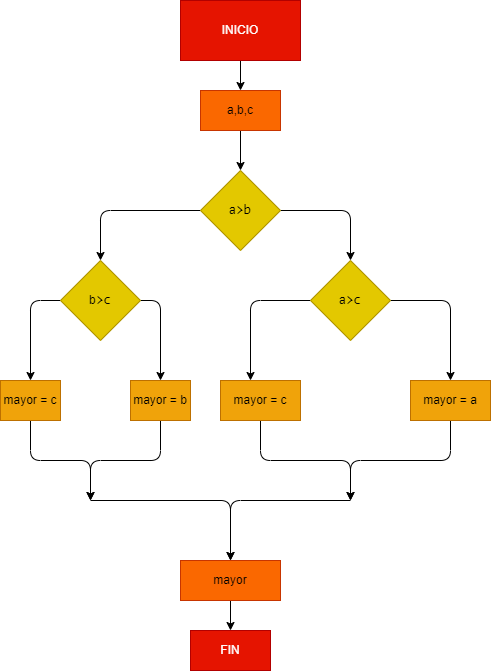

The diagram above was exported from draw.io. Its source (the exported page's mxGraphModel, read from the mxfile embedded in the PNG):
<mxGraphModel dx="564" dy="431" grid="1" gridSize="10" guides="1" tooltips="1" connect="1" arrows="1" fold="1" page="1" pageScale="1" pageWidth="827" pageHeight="1169" math="0" shadow="0">
  <root>
    <mxCell id="0" />
    <mxCell id="1" parent="0" />
    <mxCell id="6" style="edgeStyle=none;html=1;exitX=0.5;exitY=1;exitDx=0;exitDy=0;entryX=0.5;entryY=0;entryDx=0;entryDy=0;" edge="1" parent="1" source="2" target="3">
      <mxGeometry relative="1" as="geometry" />
    </mxCell>
    <mxCell id="2" value="INICIO" style="rounded=0;whiteSpace=wrap;html=1;fillColor=#e51400;fontColor=#ffffff;strokeColor=#B20000;" vertex="1" parent="1">
      <mxGeometry x="230" y="60" width="120" height="60" as="geometry" />
    </mxCell>
    <mxCell id="5" value="" style="edgeStyle=none;html=1;" edge="1" parent="1" source="3" target="4">
      <mxGeometry relative="1" as="geometry" />
    </mxCell>
    <mxCell id="3" value="a,b,c" style="rounded=0;whiteSpace=wrap;html=1;fillColor=#fa6800;fontColor=#000000;strokeColor=#C73500;" vertex="1" parent="1">
      <mxGeometry x="250" y="150" width="80" height="40" as="geometry" />
    </mxCell>
    <mxCell id="7" style="edgeStyle=none;html=1;exitX=1;exitY=0.5;exitDx=0;exitDy=0;" edge="1" parent="1" source="4">
      <mxGeometry relative="1" as="geometry">
        <mxPoint x="400" y="320" as="targetPoint" />
        <Array as="points">
          <mxPoint x="400" y="270" />
        </Array>
      </mxGeometry>
    </mxCell>
    <mxCell id="8" style="edgeStyle=none;html=1;exitX=0;exitY=0.5;exitDx=0;exitDy=0;entryX=0.5;entryY=0;entryDx=0;entryDy=0;" edge="1" parent="1" source="4" target="14">
      <mxGeometry relative="1" as="geometry">
        <mxPoint x="180" y="320" as="targetPoint" />
        <Array as="points">
          <mxPoint x="150" y="270" />
        </Array>
      </mxGeometry>
    </mxCell>
    <mxCell id="4" value="a&lt;span style=&quot;font-family: &amp;#34;consolas&amp;#34; , &amp;#34;courier new&amp;#34; , monospace ; font-size: 14px&quot;&gt;&amp;gt;b&lt;/span&gt;" style="rhombus;whiteSpace=wrap;html=1;rounded=0;fillColor=#e3c800;fontColor=#000000;strokeColor=#B09500;" vertex="1" parent="1">
      <mxGeometry x="250" y="230" width="80" height="80" as="geometry" />
    </mxCell>
    <mxCell id="10" style="edgeStyle=none;html=1;" edge="1" parent="1" source="9">
      <mxGeometry relative="1" as="geometry">
        <mxPoint x="500" y="440" as="targetPoint" />
        <Array as="points">
          <mxPoint x="500" y="360" />
        </Array>
      </mxGeometry>
    </mxCell>
    <mxCell id="11" style="edgeStyle=none;html=1;exitX=0;exitY=0.5;exitDx=0;exitDy=0;" edge="1" parent="1" source="9">
      <mxGeometry relative="1" as="geometry">
        <mxPoint x="300" y="440" as="targetPoint" />
        <Array as="points">
          <mxPoint x="300" y="360" />
        </Array>
      </mxGeometry>
    </mxCell>
    <mxCell id="9" value="a&lt;span style=&quot;font-family: &amp;#34;consolas&amp;#34; , &amp;#34;courier new&amp;#34; , monospace ; font-size: 14px&quot;&gt;&amp;gt;c&lt;/span&gt;" style="rhombus;whiteSpace=wrap;html=1;fillColor=#e3c800;fontColor=#000000;strokeColor=#B09500;" vertex="1" parent="1">
      <mxGeometry x="360" y="320" width="80" height="80" as="geometry" />
    </mxCell>
    <mxCell id="23" style="edgeStyle=none;html=1;exitX=0.5;exitY=1;exitDx=0;exitDy=0;fontColor=#FFFFFF;" edge="1" parent="1" source="12">
      <mxGeometry relative="1" as="geometry">
        <mxPoint x="400" y="560" as="targetPoint" />
        <Array as="points">
          <mxPoint x="500" y="520" />
          <mxPoint x="400" y="520" />
        </Array>
      </mxGeometry>
    </mxCell>
    <mxCell id="12" value="mayor = a" style="rounded=0;whiteSpace=wrap;html=1;fillColor=#f0a30a;fontColor=#000000;strokeColor=#BD7000;" vertex="1" parent="1">
      <mxGeometry x="460" y="440" width="80" height="40" as="geometry" />
    </mxCell>
    <mxCell id="22" style="edgeStyle=none;html=1;exitX=0.5;exitY=1;exitDx=0;exitDy=0;fontColor=#FFFFFF;" edge="1" parent="1" source="13">
      <mxGeometry relative="1" as="geometry">
        <mxPoint x="400" y="560" as="targetPoint" />
        <Array as="points">
          <mxPoint x="310" y="520" />
          <mxPoint x="400" y="520" />
        </Array>
      </mxGeometry>
    </mxCell>
    <mxCell id="13" value="mayor = c" style="rounded=0;whiteSpace=wrap;html=1;fillColor=#f0a30a;fontColor=#000000;strokeColor=#BD7000;" vertex="1" parent="1">
      <mxGeometry x="270" y="440" width="80" height="40" as="geometry" />
    </mxCell>
    <mxCell id="15" style="edgeStyle=none;html=1;exitX=1;exitY=0.5;exitDx=0;exitDy=0;fontColor=#FFFFFF;" edge="1" parent="1" source="14">
      <mxGeometry relative="1" as="geometry">
        <mxPoint x="210" y="440" as="targetPoint" />
        <Array as="points">
          <mxPoint x="210" y="360" />
        </Array>
      </mxGeometry>
    </mxCell>
    <mxCell id="16" style="edgeStyle=none;html=1;exitX=0;exitY=0.5;exitDx=0;exitDy=0;fontColor=#FFFFFF;" edge="1" parent="1" source="14">
      <mxGeometry relative="1" as="geometry">
        <mxPoint x="80" y="440" as="targetPoint" />
        <Array as="points">
          <mxPoint x="80" y="360" />
        </Array>
      </mxGeometry>
    </mxCell>
    <mxCell id="14" value="b&lt;font face=&quot;Consolas, Courier New, monospace&quot;&gt;&lt;span style=&quot;font-size: 14px&quot;&gt;&amp;gt;c&lt;/span&gt;&lt;/font&gt;" style="rhombus;whiteSpace=wrap;html=1;fillColor=#e3c800;fontColor=#000000;strokeColor=#B09500;" vertex="1" parent="1">
      <mxGeometry x="110" y="320" width="80" height="80" as="geometry" />
    </mxCell>
    <mxCell id="21" style="edgeStyle=none;html=1;exitX=0.5;exitY=1;exitDx=0;exitDy=0;fontColor=#FFFFFF;" edge="1" parent="1" source="17">
      <mxGeometry relative="1" as="geometry">
        <mxPoint x="140" y="560" as="targetPoint" />
        <Array as="points">
          <mxPoint x="210" y="520" />
          <mxPoint x="140" y="520" />
        </Array>
      </mxGeometry>
    </mxCell>
    <mxCell id="17" value="mayor = b" style="rounded=0;whiteSpace=wrap;html=1;fillColor=#f0a30a;fontColor=#000000;strokeColor=#BD7000;" vertex="1" parent="1">
      <mxGeometry x="180" y="440" width="60" height="40" as="geometry" />
    </mxCell>
    <mxCell id="20" style="edgeStyle=none;html=1;exitX=0.5;exitY=1;exitDx=0;exitDy=0;fontColor=#FFFFFF;" edge="1" parent="1" source="19">
      <mxGeometry relative="1" as="geometry">
        <mxPoint x="140" y="560" as="targetPoint" />
        <Array as="points">
          <mxPoint x="80" y="520" />
          <mxPoint x="140" y="520" />
        </Array>
      </mxGeometry>
    </mxCell>
    <mxCell id="19" value="mayor = c" style="rounded=0;whiteSpace=wrap;html=1;fillColor=#f0a30a;fontColor=#000000;strokeColor=#BD7000;" vertex="1" parent="1">
      <mxGeometry x="50" y="440" width="60" height="40" as="geometry" />
    </mxCell>
    <mxCell id="24" value="" style="endArrow=classic;html=1;fontColor=#FFFFFF;" edge="1" parent="1">
      <mxGeometry width="50" height="50" relative="1" as="geometry">
        <mxPoint x="140" y="560" as="sourcePoint" />
        <mxPoint x="280" y="620" as="targetPoint" />
        <Array as="points">
          <mxPoint x="280" y="560" />
        </Array>
      </mxGeometry>
    </mxCell>
    <mxCell id="25" value="" style="endArrow=classic;html=1;fontColor=#FFFFFF;" edge="1" parent="1">
      <mxGeometry width="50" height="50" relative="1" as="geometry">
        <mxPoint x="400" y="560" as="sourcePoint" />
        <mxPoint x="280" y="620" as="targetPoint" />
        <Array as="points">
          <mxPoint x="280" y="560" />
        </Array>
      </mxGeometry>
    </mxCell>
    <mxCell id="28" style="edgeStyle=none;html=1;exitX=0.5;exitY=1;exitDx=0;exitDy=0;entryX=0.5;entryY=0;entryDx=0;entryDy=0;fontColor=#FFFFFF;" edge="1" parent="1" source="26" target="27">
      <mxGeometry relative="1" as="geometry" />
    </mxCell>
    <mxCell id="26" value="mayor" style="rounded=0;whiteSpace=wrap;html=1;fontColor=#000000;fillColor=#fa6800;strokeColor=#C73500;" vertex="1" parent="1">
      <mxGeometry x="230" y="620" width="100" height="40" as="geometry" />
    </mxCell>
    <mxCell id="27" value="FIN" style="rounded=0;whiteSpace=wrap;html=1;fontColor=#ffffff;fillColor=#e51400;strokeColor=#B20000;" vertex="1" parent="1">
      <mxGeometry x="240" y="690" width="80" height="40" as="geometry" />
    </mxCell>
    <mxCell id="29" value="&lt;font color=&quot;#ffffff&quot;&gt;F&lt;/font&gt;" style="text;html=1;strokeColor=none;fillColor=none;align=center;verticalAlign=middle;whiteSpace=wrap;rounded=0;labelBackgroundColor=none;fontColor=#000000;" vertex="1" parent="1">
      <mxGeometry x="170" y="240" width="60" height="30" as="geometry" />
    </mxCell>
    <mxCell id="30" value="&lt;font color=&quot;#ffffff&quot;&gt;F&lt;/font&gt;" style="text;html=1;strokeColor=none;fillColor=none;align=center;verticalAlign=middle;whiteSpace=wrap;rounded=0;labelBackgroundColor=none;fontColor=#000000;" vertex="1" parent="1">
      <mxGeometry x="70" y="330" width="60" height="30" as="geometry" />
    </mxCell>
    <mxCell id="31" value="&lt;font color=&quot;#ffffff&quot;&gt;F&lt;/font&gt;" style="text;html=1;strokeColor=none;fillColor=none;align=center;verticalAlign=middle;whiteSpace=wrap;rounded=0;labelBackgroundColor=none;fontColor=#000000;" vertex="1" parent="1">
      <mxGeometry x="300" y="330" width="60" height="30" as="geometry" />
    </mxCell>
    <mxCell id="32" value="&lt;font color=&quot;#ffffff&quot;&gt;V&lt;br&gt;&lt;/font&gt;" style="text;html=1;strokeColor=none;fillColor=none;align=center;verticalAlign=middle;whiteSpace=wrap;rounded=0;labelBackgroundColor=none;fontColor=#000000;" vertex="1" parent="1">
      <mxGeometry x="330" y="230" width="60" height="30" as="geometry" />
    </mxCell>
    <mxCell id="33" value="&lt;font color=&quot;#ffffff&quot;&gt;V&lt;br&gt;&lt;/font&gt;" style="text;html=1;strokeColor=none;fillColor=none;align=center;verticalAlign=middle;whiteSpace=wrap;rounded=0;labelBackgroundColor=none;fontColor=#000000;" vertex="1" parent="1">
      <mxGeometry x="430" y="330" width="60" height="30" as="geometry" />
    </mxCell>
    <mxCell id="34" value="&lt;font color=&quot;#ffffff&quot;&gt;V&lt;br&gt;&lt;/font&gt;" style="text;html=1;strokeColor=none;fillColor=none;align=center;verticalAlign=middle;whiteSpace=wrap;rounded=0;labelBackgroundColor=none;fontColor=#000000;" vertex="1" parent="1">
      <mxGeometry x="170" y="330" width="60" height="30" as="geometry" />
    </mxCell>
  </root>
</mxGraphModel>